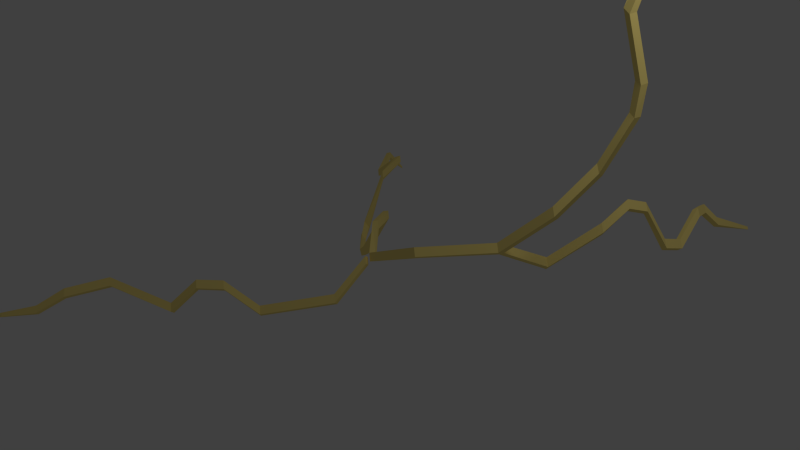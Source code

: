 # Source: GMstatictricity.blend  (saved by Blender 2.64.0; exported with 4.5.12 LTS)
import bpy
from mathutils import Matrix  # noqa: F401  (used for matrix-valued properties, if any)

bpy.ops.wm.read_factory_settings(use_empty=True)
scene = bpy.context.scene
scene.name = 'Scene'

# ---- collections
col_collection_1 = bpy.data.collections.new('Collection 1'); scene.collection.children.link(col_collection_1)

# ---- materials (node trees are filled in below, after node groups)
mat_gmstatic = bpy.data.materials.new('GMStatic')
mat_gmstatic.alpha_threshold = 0.0
mat_gmstatic.use_transparent_shadow = False
mat_gmstatic.diffuse_color = (1.0, 0.8048, 0.2551, 1.0)
mat_gmstatic.roughness = 0.5
mat_gmstatic.line_color = (0.0, 0.0, 0.0, 1.0)

# ---- material node trees

# ---- world
world_world = bpy.data.worlds.new('World'); scene.world = world_world
world_world.color = (0.05088, 0.05088, 0.05088)
world_world.use_sun_shadow = False
world_world.sun_shadow_jitter_overblur = 0.0
world_world.cycles.sampling_method = 'MANUAL'
world_world.cycles.sample_map_resolution = 256

# ---- cameras
cam_camera = bpy.data.cameras.new('Camera')
cam_camera.clip_end = 100.0
cam_camera.lens = 35.0
cam_camera.sensor_width = 32.0
cam_camera.sensor_height = 18.0
cam_camera.ortho_scale = 7.314
cam_camera.dof.focus_distance = 0.0
cam_camera.dof.aperture_fstop = 128.0

# ---- lights
light_lamp = bpy.data.lights.new('Lamp', 'POINT')
light_lamp.transmission_factor = 0.0
light_lamp.cutoff_distance = 30.0
light_lamp.energy = 100.0
light_lamp.shadow_buffer_clip_start = 1.001
light_lamp.shadow_soft_size = 1.0
light_lamp.shadow_maximum_resolution = 0.006
light_lamp.use_absolute_resolution = True
light_lamp.cycles.use_multiple_importance_sampling = False

# ---- meshes
me_cube = bpy.data.meshes.new('Cube')
me_cube.from_pydata([(2.776, 1.706, 4.483), (2.523, 0.3455, 1.286), (0.01661, -0.08152, -0.0724), (2.684, 1.122, 3.32), (1.914, 0.1854, 0.682), (1.064, -0.2926, 0.4811), (2.755, 0.7478, 1.73), (1.909, 0.2793, 0.6444), (2.165, 0.789, 0.3653), (2.564, 1.25, 0.7927), (2.994, 3.187, 0.3669), (0.006877, -0.1012, -0.1169), (-0.14, -0.5252, -0.5892), (-1.008, -1.134, -0.891), (-1.838, -1.947, -0.8615), (-2.605, -2.401, -0.6002), (-2.918, -2.921, -0.6918), (-3.14, -3.245, -0.9), (-0.5443, 0.4776, -0.01264), (-1.193, 1.253, -0.3364), (-1.873, 1.424, -1.25), (-2.52, 2.123, -1.268), (-2.442, 2.379, -0.4411), (-2.861, 3.065, -0.4664), (-3.489, 3.207, -0.9396), (-3.771, 3.679, -0.8125), (2.684, 1.691, 4.532), (2.456, 0.3957, 1.37), (-0.05066, -0.03129, 0.01171), (2.58, 1.166, 3.358), (1.847, 0.2356, 0.7661), (0.9967, -0.2424, 0.5652), (2.687, 0.798, 1.814), (1.849, 0.324, 0.7191), (2.098, 0.8393, 0.4494), (2.497, 1.3, 0.8768), (2.934, 3.232, 0.4417), (-0.05292, -0.05655, -0.04215), (-0.2073, -0.475, -0.5051), (-1.075, -1.083, -0.8068), (-1.906, -1.897, -0.7774), (-2.672, -2.35, -0.5161), (-2.985, -2.871, -0.6077), (-3.2, -3.2, -0.8252), (-0.6116, 0.5278, 0.07147), (-1.26, 1.304, -0.2523), (-1.94, 1.474, -1.166), (-2.617, 2.11, -1.2), (-2.509, 2.429, -0.357), (-2.928, 3.115, -0.3823), (-3.556, 3.257, -0.8555), (-3.831, 3.723, -0.7377), (-0.1851, -0.5291, -0.4549), (-1.032, -1.124, -0.7478), (-0.9648, -1.175, -0.8319), (-0.1178, -0.5794, -0.5391), (2.689, 0.867, 1.775), (2.756, 0.8168, 1.69), (-0.004436, 0.03103, 0.01147), (1.002, -0.1695, 0.5262), (1.07, -0.2198, 0.4421), (0.06283, -0.0192, -0.07264), (2.452, 1.343, 0.8151), (2.519, 1.293, 0.731), (-2.574, 2.052, -1.15), (-2.477, 2.065, -1.218), (-2.395, 2.335, -0.3775), (-2.462, 2.385, -0.2934), (-0.4866, 0.5274, 0.003767), (-0.5539, 0.5776, 0.08788), (2.616, 1.237, 3.375), (2.72, 1.194, 3.337), (2.046, 0.877, 0.3853), (2.113, 0.8267, 0.3012), (-2.793, 3.108, -0.4379), (-2.86, 3.158, -0.3538), (-1.144, 1.315, -0.3344), (-1.212, 1.365, -0.2503), (-1.884, -1.952, -0.7266), (-1.816, -2.003, -0.8107), (2.88, 3.228, 0.4003), (2.94, 3.183, 0.3255), (1.796, 0.3283, 0.6741), (1.856, 0.2836, 0.5993), (2.453, 0.4667, 1.325), (2.52, 0.4165, 1.241), (-3.428, 3.268, -0.9274), (-3.495, 3.318, -0.8433), (-1.828, 1.488, -1.253), (-1.895, 1.538, -1.169), (-2.637, -2.396, -0.4611), (-2.57, -2.446, -0.5452), (1.841, 0.3081, 0.7184), (1.908, 0.2578, 0.6343), (-3.717, 3.716, -0.7917), (-3.777, 3.761, -0.7169), (-2.947, -2.912, -0.5521), (-2.88, -2.962, -0.6362), (-0.03909, -0.1087, 4.153e-05), (0.02071, -0.1533, -0.07472), (2.667, 1.757, 4.519), (2.759, 1.771, 4.47), (-3.173, -3.243, -0.7784), (-3.113, -3.287, -0.8532), (-1.334, -1.436, -0.5173), (-1.586, -1.682, -0.5083), (-1.401, -1.385, -0.4332), (-1.653, -1.632, -0.4242), (-1.36, -1.431, -0.3731), (-1.618, -1.682, -0.3667), (-1.293, -1.481, -0.4572), (-1.551, -1.732, -0.4508), (-2.068, 1.538, -1.41), (-2.428, 1.927, -1.42), (-2.137, 1.564, -1.321), (-2.514, 1.918, -1.34), (-2.014, 1.579, -1.39), (-2.376, 1.901, -1.371), (-2.083, 1.605, -1.301), (-2.461, 1.892, -1.291), (2.695, 1.941, 0.8719), (2.573, 1.739, 0.9347), (2.927, 2.077, 0.4209), (2.989, 2.34, 0.3438), (2.908, 2.825, 0.579), (2.877, 3.032, 0.5518), (2.627, 1.991, 0.956), (2.505, 1.789, 1.019), (2.859, 2.127, 0.505), (2.922, 2.39, 0.4279), (2.841, 2.875, 0.6631), (2.811, 3.081, 0.6339), (2.453, 1.809, 0.9644), (2.571, 2.002, 0.9046), (2.52, 1.759, 0.8803), (2.639, 1.952, 0.8205), (2.86, 2.388, 0.3805), (2.8, 2.129, 0.4563), (2.779, 2.869, 0.617), (2.751, 3.075, 0.5892), (2.846, 2.819, 0.5328), (2.816, 3.026, 0.507), (2.928, 2.337, 0.2964), (2.867, 2.078, 0.3722), (2.948, 1.045, 2.662), (2.963, 0.9688, 2.338), (2.844, 1.097, 2.679), (2.865, 1.022, 2.365), (2.895, 1.091, 2.371), (2.881, 1.166, 2.697), (2.993, 1.037, 2.345), (2.985, 1.114, 2.68), (3.081, 3.853, 0.1423), (3.104, 3.836, 0.1129), (-3.968, 4.238, -1.2), (-3.945, 4.22, -1.23), (2.997, 1.922, 5.12), (3.033, 1.928, 5.101), (-3.681, -3.699, -0.9578), (-3.657, -3.716, -0.9872), (3.077, 3.853, 0.1396), (3.101, 3.836, 0.1101), (-3.964, 4.241, -1.199), (-3.941, 4.223, -1.228), (2.995, 1.927, 5.119), (3.032, 1.932, 5.1), (-3.679, -3.701, -0.9546), (-3.656, -3.719, -0.9841)], [], [(38, 12, 13, 39), (28, 2, 5, 31), (47, 48, 22, 21), (28, 44, 18, 2), (34, 8, 9, 35), (48, 49, 23, 22), (44, 45, 19, 18), (33, 7, 8, 34), (27, 1, 6, 32), (49, 50, 24, 23), (45, 46, 20, 19), (40, 14, 15, 41), (30, 4, 1, 27), (50, 51, 25, 24), (41, 15, 16, 42), (37, 11, 12, 38), (30, 31, 5, 4), (29, 3, 0, 26), (42, 16, 17, 43), (52, 53, 54, 55), (58, 59, 60, 61), (64, 65, 66, 67), (58, 61, 68, 69), (72, 62, 63, 73), (67, 66, 74, 75), (69, 68, 76, 77), (82, 72, 73, 83), (84, 56, 57, 85), (75, 74, 86, 87), (77, 76, 88, 89), (78, 90, 91, 79), (92, 84, 85, 93), (87, 86, 94, 95), (90, 96, 97, 91), (98, 52, 55, 99), (92, 93, 60, 59), (70, 100, 101, 71), (96, 102, 103, 97), (97, 103, 17, 16), (7, 33, 82, 83), (37, 38, 52, 98), (61, 60, 5, 2), (98, 99, 11, 37), (41, 42, 96, 90), (156, 157, 165, 164), (29, 26, 100, 70), (87, 95, 51, 50), (18, 19, 76, 68), (85, 57, 6, 1), (22, 23, 74, 66), (83, 73, 8, 7), (162, 163, 155, 154), (58, 69, 44, 28), (34, 35, 62, 72), (99, 55, 12, 11), (64, 67, 48, 47), (91, 97, 16, 15), (152, 153, 161, 160), (71, 101, 0, 3), (40, 41, 90, 78), (24, 25, 94, 86), (77, 89, 46, 45), (30, 27, 84, 92), (75, 87, 50, 49), (92, 59, 31, 30), (2, 18, 68, 61), (73, 63, 9, 8), (38, 39, 53, 52), (21, 22, 66, 65), (42, 43, 102, 96), (158, 159, 167, 166), (28, 31, 59, 58), (79, 91, 15, 14), (19, 20, 88, 76), (93, 85, 1, 4), (23, 24, 86, 74), (4, 5, 60, 93), (69, 77, 45, 44), (27, 32, 56, 84), (55, 54, 13, 12), (67, 75, 49, 48), (33, 34, 72, 82), (39, 13, 104, 106), (107, 40, 78, 109), (107, 105, 14, 40), (39, 106, 108, 53), (54, 110, 104, 13), (111, 79, 14, 105), (53, 108, 110, 54), (109, 78, 79, 111), (105, 107, 106, 104), (108, 106, 107, 109), (111, 105, 104, 110), (109, 111, 110, 108), (89, 118, 114, 46), (115, 47, 21, 113), (46, 114, 112, 20), (119, 64, 47, 115), (113, 21, 65, 117), (20, 112, 116, 88), (119, 117, 65, 64), (89, 88, 116, 118), (119, 115, 114, 118), (112, 114, 115, 113), (116, 112, 113, 117), (118, 116, 117, 119), (126, 128, 137, 133), (35, 9, 121, 127), (126, 120, 122, 128), (35, 127, 132, 62), (63, 134, 121, 9), (135, 143, 122, 120), (129, 123, 124, 130), (131, 36, 80, 139), (131, 125, 10, 36), (129, 130, 138, 136), (142, 140, 124, 123), (141, 81, 10, 125), (62, 132, 134, 63), (133, 137, 143, 135), (136, 138, 140, 142), (139, 80, 81, 141), (129, 136, 137, 128), (132, 127, 126, 133), (120, 126, 127, 121), (123, 129, 128, 122), (135, 120, 121, 134), (142, 123, 122, 143), (125, 131, 130, 124), (138, 130, 131, 139), (141, 125, 124, 140), (133, 135, 134, 132), (136, 142, 143, 137), (139, 141, 140, 138), (146, 29, 70, 149), (32, 6, 145, 147), (146, 144, 3, 29), (32, 147, 148, 56), (57, 150, 145, 6), (151, 71, 3, 144), (56, 148, 150, 57), (149, 70, 71, 151), (148, 147, 146, 149), (144, 146, 147, 145), (151, 144, 145, 150), (149, 151, 150, 148), (153, 152, 36, 10), (154, 155, 25, 51), (157, 156, 26, 0), (159, 158, 43, 17), (160, 161, 81, 80), (163, 162, 95, 94), (164, 165, 101, 100), (166, 167, 103, 102), (167, 159, 17, 103), (165, 157, 0, 101), (156, 164, 100, 26), (162, 154, 51, 95), (155, 163, 94, 25), (161, 153, 10, 81), (152, 160, 80, 36), (158, 166, 102, 43)])
me_cube.materials.append(mat_gmstatic)
me_cube.use_remesh_preserve_volume = False
me_cube.use_remesh_preserve_attributes = False
me_cube.use_mirror_vertex_groups = False
me_cube.update()

# ---- objects
ob_statictricity = bpy.data.objects.new('Statictricity', me_cube)
ob_lamp = bpy.data.objects.new('Lamp', light_lamp)
ob_camera = bpy.data.objects.new('Camera', cam_camera)

# ---- transforms, parenting, visibility, modifiers, constraints
ob_statictricity.location = (0.0, 0.0, 0.0)
ob_statictricity.lock_rotations_4d = False
ob_statictricity.empty_display_type = 'ARROWS'
ob_statictricity.lineart.crease_threshold = 0.0
ob_lamp.location = (4.076, 1.005, 5.904)
ob_lamp.rotation_euler = (0.6503, 0.05522, 1.866)
ob_lamp.lock_rotations_4d = False
ob_lamp.empty_display_type = 'ARROWS'
ob_lamp.color = (0.0, 0.0, 0.0, 0.0)
ob_lamp.lineart.crease_threshold = 0.0
ob_camera.location = (7.481, -6.508, 5.344)
ob_camera.rotation_euler = (1.109, 0.01082, 0.8149)
ob_camera.lock_rotations_4d = False
ob_camera.empty_display_type = 'ARROWS'
ob_camera.color = (0.0, 0.0, 0.0, 0.0)
ob_camera.display_type = 'WIRE'
ob_camera.lineart.crease_threshold = 0.0

# ---- collection membership
col_collection_1.objects.link(ob_statictricity)
col_collection_1.objects.link(ob_lamp)
col_collection_1.objects.link(ob_camera)

# ---- scene / render settings (as saved in the file)
scene.camera = ob_camera
scene.frame_start = 1; scene.frame_end = 250; scene.frame_set(1)
scene.render.engine = 'BLENDER_EEVEE_NEXT'
scene.render.image_settings.color_mode = 'RGB'
scene.render.image_settings.compression = 90
scene.render.resolution_percentage = 50
scene.render.dither_intensity = 0.0
scene.render.bake_margin = 2
scene.render.bake_bias = 0.0
scene.cycles.use_denoising = False
scene.cycles.samples = 10
scene.cycles.sampling_pattern = 'TABULATED_SOBOL'
scene.cycles.light_sampling_threshold = 0.0
scene.cycles.use_adaptive_sampling = False
scene.cycles.use_light_tree = False
scene.cycles.blur_glossy = 0.0
scene.cycles.volume_bounces = 1
scene.cycles.pixel_filter_type = 'GAUSSIAN'
scene.cycles.sample_clamp_indirect = 0.0
scene.view_settings.view_transform = 'Standard'
bpy.context.view_layer.update()
